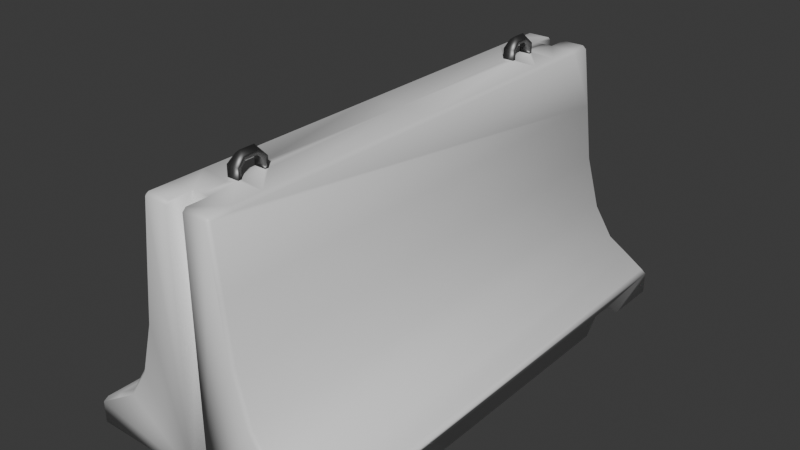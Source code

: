# Source: Barrier.blend  (saved by Blender 4.3.34; exported with 4.5.12 LTS)
import bpy
from mathutils import Matrix  # noqa: F401  (used for matrix-valued properties, if any)

bpy.ops.wm.read_factory_settings(use_empty=True)
scene = bpy.context.scene
scene.name = 'Scene'

# ---- collections
col_collection = bpy.data.collections.new('Collection'); scene.collection.children.link(col_collection)

# ---- materials (node trees are filled in below, after node groups)
mat_base = bpy.data.materials.new('Base')
mat_metal = bpy.data.materials.new('Metal')
mat_ribbon = bpy.data.materials.new('Ribbon')

# ---- material node trees
mat_base.use_nodes = True; mat_base.node_tree.nodes.clear()
_N = mat_base.node_tree.nodes; _L = mat_base.node_tree.links
n0 = _N.new('ShaderNodeBsdfPrincipled'); n0.name = 'Principled BSDF'; n0.location = (10, 300)
n1 = _N.new('ShaderNodeOutputMaterial'); n1.name = 'Material Output'; n1.location = (300, 300)
_L.new(n0.outputs[0], n1.inputs[0])
n1.is_active_output = True
mat_metal.use_nodes = True; mat_metal.node_tree.nodes.clear()
_N = mat_metal.node_tree.nodes; _L = mat_metal.node_tree.links
n0 = _N.new('ShaderNodeBsdfPrincipled'); n0.name = 'Principled BSDF'; n0.location = (10, 300)
n0.inputs[0].default_value = (0.1969, 0.1969, 0.1969, 1.0)
n0.inputs[1].default_value = 1.0
n1 = _N.new('ShaderNodeOutputMaterial'); n1.name = 'Material Output'; n1.location = (300, 300)
_L.new(n0.outputs[0], n1.inputs[0])
n1.is_active_output = True
mat_ribbon.use_nodes = True; mat_ribbon.node_tree.nodes.clear()
_N = mat_ribbon.node_tree.nodes; _L = mat_ribbon.node_tree.links
n0 = _N.new('ShaderNodeBsdfPrincipled'); n0.name = 'Principled BSDF'; n0.location = (10, 300)
n1 = _N.new('ShaderNodeOutputMaterial'); n1.name = 'Material Output'; n1.location = (300, 300)
_L.new(n0.outputs[0], n1.inputs[0])
n1.is_active_output = True

# ---- world
world_world = bpy.data.worlds.new('World'); scene.world = world_world
world_world.use_nodes = True; world_world.node_tree.nodes.clear()
_N = world_world.node_tree.nodes; _L = world_world.node_tree.links
n0 = _N.new('ShaderNodeOutputWorld'); n0.name = 'World Output'; n0.location = (300, 300)
n1 = _N.new('ShaderNodeBackground'); n1.name = 'Background'; n1.location = (10, 300)
n1.inputs[0].default_value = (0.05088, 0.05088, 0.05088, 1.0)
_L.new(n1.outputs[0], n0.inputs[0])
n0.is_active_output = True
world_world.color = (0.05088, 0.05088, 0.05088)
world_world.sun_shadow_jitter_overblur = 0.0

# ---- meshes
me_cube_001 = bpy.data.meshes.new('Cube.001')
me_cube_001.from_pydata([(0.25, 0.5, 0.0), (0.25, -0.5, 0.0), (-0.25, 0.5, 0.0), (-0.25, -0.5, 0.0), (-0.2048, 0.5, 0.07902), (-0.1644, 0.5, 0.1038), (-0.1266, 0.5, 0.1625), (-0.09845, 0.5, 0.2645), (-0.0853, 0.5, 0.3759), (-0.01785, -0.45, 0.5), (7.451e-09, -0.45, 0.5), (0.01785, -0.45, 0.5), (0.01785, -0.5, 0.0), (-0.01785, -0.5, 0.0), (0.01785, -0.45, 0.0), (1.49e-08, -0.45, 0.0), (-0.01785, -0.45, 0.0), (0.01785, 0.45, 0.5), (7.451e-09, 0.45, 0.5), (-0.01785, 0.45, 0.5), (-0.01785, 0.5, 0.0), (0.01785, 0.5, 0.0), (-0.01785, 0.45, 0.0), (1.49e-08, 0.45, 0.0), (0.01785, 0.45, 0.0), (0.25, 0.0, 0.0), (-0.25, 0.0, 0.0), (-0.25, -0.2734, 0.0), (-0.25, -0.3907, 0.0), (-0.25, -0.3027, 0.03152), (-0.25, -0.332, 0.03152), (-0.25, -0.3614, 0.03152), (0.25, -0.3907, 0.0), (0.25, -0.2734, 0.0), (0.25, -0.3614, 0.03152), (0.25, -0.332, 0.03152), (0.25, -0.3027, 0.03152), (0.25, 0.2734, 0.0), (0.25, 0.3907, 0.0), (0.25, 0.3027, 0.03152), (0.25, 0.332, 0.03152), (0.25, 0.3614, 0.03152), (-0.25, 0.3907, 0.0), (-0.25, 0.2734, 0.0), (-0.25, 0.3614, 0.03152), (-0.25, 0.332, 0.03152), (-0.25, 0.3027, 0.03152), (7.451e-09, 0.0, 0.5), (0.01027, 0.3435, 0.5278), (0.01027, -0.3435, 0.5278), (7.451e-09, -0.3408, 0.5419), (-0.01027, -0.3435, 0.5278), (-0.0115, -0.3318, 0.5072), (0.0115, -0.3318, 0.5072), (7.451e-09, -0.3131, 0.5), (7.451e-09, -0.3246, 0.5), (0.0115, 0.3318, 0.5072), (-0.0115, 0.3318, 0.5072), (7.451e-09, 0.3131, 0.5), (7.451e-09, 0.3246, 0.5), (0.0115, -0.3801, 0.5072), (-0.0115, -0.3801, 0.5072), (7.451e-09, -0.3988, 0.5), (7.451e-09, -0.3873, 0.5), (-0.0115, 0.3801, 0.5072), (0.0115, 0.3801, 0.5072), (7.451e-09, 0.3988, 0.5), (7.451e-09, 0.3873, 0.5), (7.451e-09, 0.3408, 0.5419), (-0.01027, 0.3435, 0.5278), (0.01027, -0.3684, 0.5278), (7.451e-09, -0.3711, 0.5419), (-0.01027, -0.3684, 0.5278), (-0.01027, 0.3684, 0.5278), (7.451e-09, 0.3711, 0.5419), (0.01027, 0.3684, 0.5278), (7.451e-09, -0.3246, 0.521), (-0.01208, -0.3318, 0.5178), (-0.01208, -0.3801, 0.5178), (7.451e-09, -0.3873, 0.521), (0.01208, -0.3318, 0.5178), (0.01208, -0.3801, 0.5178), (-0.01208, 0.3318, 0.5178), (-0.01208, 0.3801, 0.5178), (7.451e-09, 0.3873, 0.521), (0.01208, 0.3801, 0.5178), (0.01208, 0.3318, 0.5178), (7.451e-09, 0.3246, 0.521), (-0.008999, 0.3711, 0.5349), (-0.008999, 0.3408, 0.5349), (0.008999, 0.3408, 0.5349), (0.008999, 0.3711, 0.5349), (-0.008999, -0.3408, 0.5349), (-0.008999, -0.3711, 0.5349), (0.008999, -0.3711, 0.5349), (0.008999, -0.3408, 0.5349), (0.0115, -0.3873, 0.5), (0.0115, -0.3246, 0.5), (-0.0115, -0.3246, 0.5), (-0.0115, -0.3873, 0.5), (0.0115, 0.3246, 0.5), (0.0115, 0.3873, 0.5), (-0.0115, -0.3246, 0.521), (-0.0115, 0.3873, 0.5), (-0.0115, 0.3246, 0.5), (-0.0115, 0.3246, 0.521), (-0.0115, 0.3873, 0.521), (-0.0115, -0.3873, 0.521), (0.0115, -0.3246, 0.521), (0.0115, 0.3873, 0.521), (0.0115, 0.3246, 0.521), (0.0115, -0.3873, 0.521), (0.0115, -0.3801, 0.5), (0.0115, -0.3318, 0.5), (-0.0115, -0.3317, 0.5), (-0.0115, -0.3801, 0.5), (-0.0115, 0.3801, 0.5), (-0.0115, 0.3318, 0.5), (0.0115, 0.3318, 0.5), (0.0115, 0.3801, 0.5), (0.07081, 0.4934, 0.4934), (0.06414, 0.5, 0.4934), (0.06337, 0.4934, 0.5), (0.2444, 0.4934, 0.05359), (0.25, 0.5, 0.04264), (0.07872, 0.5, 0.3751), (0.0853, 0.4934, 0.3759), (0.09192, 0.5, 0.2633), (0.09845, 0.4934, 0.2645), (0.1205, 0.5, 0.1598), (0.1266, 0.4934, 0.1625), (0.1596, 0.5, 0.0989), (0.1644, 0.4934, 0.1038), (0.2013, 0.5, 0.07341), (0.2048, 0.4934, 0.07902), (0.25, -0.5, 0.04264), (0.2444, -0.4934, 0.05359), (0.06337, -0.4934, 0.5), (0.06414, -0.5, 0.4934), (0.07081, -0.4934, 0.4934), (0.2013, -0.5, 0.07341), (0.2048, -0.4934, 0.07902), (0.1596, -0.5, 0.0989), (0.1644, -0.4934, 0.1038), (0.1205, -0.5, 0.1598), (0.1266, -0.4934, 0.1625), (0.09192, -0.5, 0.2633), (0.09845, -0.4934, 0.2645), (0.07872, -0.5, 0.3751), (0.0853, -0.4934, 0.3759), (-0.25, 0.5, 0.04287), (-0.2444, 0.5, 0.05359), (-0.06337, 0.4934, 0.5), (-0.07081, 0.5, 0.4934), (-0.07081, -0.4934, 0.4934), (-0.06414, -0.5, 0.4934), (-0.06337, -0.4934, 0.5), (-0.2444, -0.4934, 0.05359), (-0.25, -0.5, 0.04285), (-0.07872, -0.5, 0.3751), (-0.0853, -0.4934, 0.3759), (-0.09192, -0.5, 0.2633), (-0.09845, -0.4934, 0.2645), (-0.1205, -0.5, 0.1598), (-0.1266, -0.4934, 0.1625), (-0.1596, -0.5, 0.0989), (-0.1644, -0.4934, 0.1038), (-0.2013, -0.5, 0.07341), (-0.2048, -0.4934, 0.07902), (-0.01785, -0.4934, 0.5), (-0.01785, -0.5, 0.4934), (0.01785, -0.5, 0.4934), (0.01785, -0.4934, 0.5), (0.01785, 0.4934, 0.5), (0.01785, 0.5, 0.4934), (-0.01785, 0.5, 0.4934), (-0.01785, 0.4934, 0.5), (-0.07081, 0.0, 0.4934), (-0.06337, 0.0, 0.5), (0.07081, 0.0, 0.4934), (0.06337, 0.0, 0.5), (-0.07081, -0.45, 0.4934), (-0.06337, -0.45, 0.5), (0.07081, -0.45, 0.4934), (0.06337, -0.45, 0.5), (0.07081, 0.45, 0.4934), (0.06337, 0.45, 0.5), (-0.07081, 0.45, 0.4934), (-0.06337, 0.45, 0.5), (0.06337, -0.3246, 0.5), (0.07081, -0.3246, 0.4934), (-0.07081, -0.3246, 0.4934), (-0.06337, -0.3246, 0.5), (-0.06337, 0.3246, 0.5), (-0.07081, 0.3246, 0.4934), (0.07081, 0.3246, 0.4934), (0.06337, 0.3246, 0.5), (0.07081, -0.3873, 0.4934), (0.06337, -0.3873, 0.5), (-0.07081, -0.3873, 0.4934), (-0.06337, -0.3873, 0.5), (-0.07081, 0.3873, 0.4934), (-0.06337, 0.3873, 0.5), (0.07081, 0.3873, 0.4934), (0.06337, 0.3873, 0.5)], [], [(43, 37, 25, 26), (122, 173, 17, 186), (26, 25, 33, 27), (9, 182, 156, 169), (21, 174, 121, 125, 127, 129, 131, 133, 124, 0), (128, 147, 145, 130), (130, 145, 143, 132), (132, 143, 141, 134), (1, 135, 140, 142, 144, 146, 148, 138, 171, 12), (0, 124, 135, 1, 32, 34, 35, 36, 33, 25, 37, 39, 40, 41, 38), (13, 170, 155, 159, 161, 163, 165, 167, 158, 3), (162, 7, 6, 164), (164, 6, 5, 166), (166, 5, 4, 168), (16, 9, 169, 170, 13), (3, 158, 150, 2, 42, 44, 45, 46, 43, 26, 27, 29, 30, 31, 28), (2, 20, 22, 23, 24, 21, 0, 38, 42), (184, 11, 172, 137), (168, 4, 151, 157), (24, 17, 173, 174, 21), (14, 11, 10, 15), (15, 10, 9, 16), (12, 171, 172, 11, 14), (192, 98, 54, 47, 178), (22, 19, 18, 23), (23, 18, 17, 24), (20, 175, 176, 19, 22), (134, 141, 136, 123), (126, 149, 147, 128), (188, 19, 176, 152), (32, 28, 31, 34), (34, 31, 30, 35), (35, 30, 29, 36), (36, 29, 27, 33), (37, 43, 46, 39), (39, 46, 45, 40), (40, 45, 44, 41), (41, 44, 42, 38), (28, 32, 1, 12, 14, 15, 16, 13, 3), (189, 97, 113, 112, 96, 198), (193, 104, 117, 116, 103, 202), (160, 8, 7, 162), (2, 150, 151, 4, 5, 6, 7, 8, 153, 175, 20), (94, 95, 50, 71), (154, 181, 199, 191, 177, 194, 201, 187, 153, 8, 160), (10, 62, 99, 200, 182, 9), (200, 99, 115, 114, 98, 192), (186, 17, 18, 66, 101, 204), (196, 100, 58, 47, 180), (180, 47, 54, 97, 189), (198, 96, 62, 10, 11, 184), (202, 103, 66, 18, 19, 188), (204, 101, 119, 118, 100, 196), (98, 55, 54), (55, 97, 54), (100, 59, 58), (59, 104, 58), (96, 63, 62), (63, 99, 62), (103, 67, 66), (67, 101, 66), (107, 79, 71, 93), (118, 56, 100), (78, 72, 70, 81), (76, 102, 92, 50), (178, 47, 58, 104, 193), (71, 50, 92, 93), (90, 91, 74, 68), (68, 74, 88, 89), (108, 76, 50, 95), (84, 106, 88, 74), (116, 64, 103), (87, 110, 90, 68), (115, 61, 60, 112), (109, 84, 74, 91), (105, 87, 68, 89), (79, 111, 94, 71), (63, 96, 111, 79), (114, 52, 98), (97, 55, 76, 108), (55, 98, 102, 76), (114, 115, 112, 113), (99, 63, 79, 107), (104, 59, 87, 105), (101, 67, 84, 109), (59, 100, 110, 87), (112, 60, 96), (67, 103, 106, 84), (72, 51, 49, 70), (73, 69, 89, 88), (48, 75, 91, 90), (51, 72, 93, 92), (70, 49, 95, 94), (53, 113, 97), (61, 115, 99), (65, 119, 101), (77, 51, 92, 102), (57, 117, 104), (69, 82, 105, 89), (64, 83, 106, 103), (72, 78, 107, 93), (80, 53, 97, 108), (75, 85, 109, 91), (56, 86, 110, 100), (60, 81, 111, 96), (52, 77, 102, 98), (78, 61, 99, 107), (49, 80, 108, 95), (81, 70, 94, 111), (82, 57, 104, 105), (83, 73, 88, 106), (85, 65, 101, 109), (86, 48, 90, 110), (61, 78, 81, 60), (51, 77, 80, 49), (77, 52, 53, 80), (52, 114, 113, 53), (48, 86, 82, 69), (86, 56, 57, 82), (56, 118, 117, 57), (118, 119, 116, 117), (119, 65, 64, 116), (65, 85, 83, 64), (85, 75, 73, 83), (75, 48, 69, 73), (120, 121, 122), (137, 138, 139), (154, 155, 156), (125, 121, 120, 126), (184, 137, 139, 183), (138, 148, 149, 139), (127, 125, 126, 128), (148, 146, 147, 149), (129, 127, 128, 130), (146, 144, 145, 147), (131, 129, 130, 132), (144, 142, 143, 145), (133, 131, 132, 134), (142, 140, 141, 143), (124, 133, 134, 123), (140, 135, 136, 141), (135, 124, 123, 136), (159, 155, 154, 160), (188, 152, 153, 187), (161, 159, 160, 162), (163, 161, 162, 164), (165, 163, 164, 166), (167, 165, 166, 168), (158, 167, 168, 157), (150, 158, 157, 151), (121, 174, 173, 122), (175, 153, 152, 176), (155, 170, 169, 156), (171, 138, 137, 172), (192, 178, 177, 191), (196, 180, 179, 195), (156, 182, 181, 154), (198, 184, 183, 197), (122, 186, 185, 120), (202, 188, 187, 201), (180, 189, 190, 179), (200, 192, 191, 199), (178, 193, 194, 177), (204, 196, 195, 203), (189, 198, 197, 190), (182, 200, 199, 181), (193, 202, 201, 194), (186, 204, 203, 185), (120, 185, 203, 195, 179, 190, 197, 183, 139, 149, 126)])
me_cube_001.polygons.foreach_set('use_smooth', [True] * 169)
me_cube_001.polygons.foreach_set('material_index', [0, 0, 0, 0, 0, 2, 0, 0, 0, 0, 0, 2, 0, 0, 0, 0, 0, 0, 0, 0, 0, 0, 0, 0, 0, 0, 0, 0, 0, 0, 0, 0, 0, 0, 0, 0, 0, 0, 0, 0, 0, 0, 0, 1, 0, 0, 0, 0, 0, 0, 0, 0, 0, 0, 0, 0, 0, 0, 0, 0, 0, 1, 1, 1, 1, 0, 1, 1, 1, 1, 1, 1, 1, 1, 1, 1, 1, 1, 1, 1, 1, 0, 1, 1, 1, 1, 1, 1, 1, 1, 1, 1, 1, 1, 1, 1, 1, 1, 1, 1, 1, 1, 1, 1, 1, 1, 1, 1, 1, 1, 1, 1, 1, 1, 1, 1, 1, 1, 1, 1, 0, 1, 1, 1, 1, 0, 0, 0, 0, 0, 0, 0, 0, 0, 0, 0, 0, 0, 0, 0, 0, 0, 0, 0, 0, 0, 0, 0, 0, 0, 0, 0, 0, 0, 0, 0, 0, 0, 0, 0, 0, 0, 0, 0, 0, 0, 0, 0, 0])
_uv = me_cube_001.uv_layers.new(name='UVMap')
_uv.uv.foreach_set('vector', [0.6684, 0.2637, 0.4422, 0.2637, 0.4422, 0.1401, 0.6684, 0.1401, 0.5029, 0.7458, 0.4823, 0.7458, 0.4823, 0.7261, 0.5029, 0.7261, 0.6684, 0.1401, 0.4422, 0.1401, 0.4422, 0.01642, 0.6684, 0.01642, 0.4662, 0.3191, 0.4456, 0.3191, 0.4456, 0.2995, 0.4662, 0.2995, 0.5391, 0.5226, 0.5391, 0.2995, 0.5601, 0.2995, 0.5666, 0.353, 0.5726, 0.4036, 0.5855, 0.4504, 0.6032, 0.4779, 0.6221, 0.4894, 0.6441, 0.5034, 0.6441, 0.5226, 0.09207, 0.01942, 0.09207, 0.4657, 0.04476, 0.4657, 0.04476, 0.01942, 0.04476, 0.01942, 0.04476, 0.4657, 0.01642, 0.4657, 0.01642, 0.01942, 0.7702, 0.4627, 0.7702, 0.01642, 0.7885, 0.01642, 0.7885, 0.4627, 0.5391, 0.7786, 0.5391, 0.7593, 0.5611, 0.7454, 0.58, 0.7339, 0.5977, 0.7063, 0.6106, 0.6595, 0.6166, 0.609, 0.6232, 0.5555, 0.6441, 0.5555, 0.6441, 0.7786, 0.8636, 0.4687, 0.8445, 0.4687, 0.8445, 0.01642, 0.8636, 0.01642, 0.8636, 0.06585, 0.8495, 0.07911, 0.8495, 0.09238, 0.8495, 0.1056, 0.8636, 0.1189, 0.8636, 0.2425, 0.8636, 0.3662, 0.8495, 0.3794, 0.8495, 0.3927, 0.8495, 0.406, 0.8636, 0.4192, 0.2295, 0.7216, 0.2295, 0.4985, 0.2504, 0.4985, 0.257, 0.552, 0.263, 0.6026, 0.2759, 0.6494, 0.2936, 0.6769, 0.3125, 0.6884, 0.3345, 0.7023, 0.3345, 0.7216, 0.3051, 0.01642, 0.3051, 0.4657, 0.2578, 0.4657, 0.2578, 0.01642, 0.2578, 0.01642, 0.2578, 0.4657, 0.2295, 0.4657, 0.2295, 0.01642, 0.7374, 0.01642, 0.7374, 0.4657, 0.7191, 0.4657, 0.7191, 0.01642, 0.7835, 0.7231, 0.7835, 0.4985, 0.8031, 0.4985, 0.8061, 0.5015, 0.8061, 0.7231, 0.8965, 0.01642, 0.9157, 0.01642, 0.9157, 0.4687, 0.8965, 0.4687, 0.8965, 0.4192, 0.9106, 0.406, 0.9106, 0.3927, 0.9106, 0.3794, 0.8965, 0.3662, 0.8965, 0.2425, 0.8965, 0.1189, 0.9106, 0.1056, 0.9106, 0.09238, 0.9106, 0.07911, 0.8965, 0.06585, 0.7506, 0.4985, 0.7506, 0.6035, 0.728, 0.6035, 0.728, 0.6116, 0.728, 0.6196, 0.7506, 0.6196, 0.7506, 0.7246, 0.7012, 0.7246, 0.7012, 0.4985, 0.5029, 0.3191, 0.4823, 0.3191, 0.4823, 0.2995, 0.5029, 0.2995, 0.7191, 0.01642, 0.7191, 0.4657, 0.7012, 0.4657, 0.7012, 0.01642, 0.9537, 0.241, 0.9537, 0.01642, 0.9733, 0.01642, 0.9763, 0.0194, 0.9763, 0.241, 0.2849, 0.9806, 0.2849, 0.7545, 0.293, 0.7545, 0.293, 0.9806, 0.293, 0.9806, 0.293, 0.7545, 0.3011, 0.7545, 0.3011, 0.9806, 0.2295, 0.9791, 0.2295, 0.7575, 0.2325, 0.7545, 0.2521, 0.7545, 0.2521, 0.9791, 0.4456, 0.3758, 0.4691, 0.3758, 0.4743, 0.381, 0.4743, 0.5226, 0.4456, 0.5226, 0.7899, 0.9821, 0.7899, 0.756, 0.798, 0.756, 0.798, 0.9821, 0.798, 0.9821, 0.798, 0.756, 0.8061, 0.756, 0.8061, 0.9821, 0.9215, 0.7261, 0.9215, 0.5045, 0.9245, 0.5015, 0.9442, 0.5015, 0.9442, 0.7261, 0.7885, 0.4627, 0.7885, 0.01642, 0.8064, 0.01642, 0.8064, 0.4627, 0.1428, 0.01942, 0.1428, 0.4657, 0.09207, 0.4657, 0.09207, 0.01942, 0.4456, 0.7261, 0.4662, 0.7261, 0.4662, 0.7458, 0.4456, 0.7458, 0.03067, 0.7575, 0.03067, 0.9836, 0.01642, 0.9836, 0.01642, 0.7575, 0.3673, 0.7246, 0.3673, 0.4985, 0.3806, 0.4985, 0.3806, 0.7246, 0.3806, 0.7246, 0.3806, 0.4985, 0.3938, 0.4985, 0.3938, 0.7246, 0.3816, 0.7575, 0.3816, 0.9836, 0.3673, 0.9836, 0.3673, 0.7575, 0.07777, 0.7575, 0.07777, 0.9836, 0.06351, 0.9836, 0.06351, 0.7575, 0.1542, 0.7276, 0.1542, 0.5015, 0.1675, 0.5015, 0.1675, 0.7276, 0.1675, 0.7276, 0.1675, 0.5015, 0.1808, 0.5015, 0.1808, 0.7276, 0.7154, 0.7575, 0.7154, 0.9836, 0.7012, 0.9836, 0.7012, 0.7575, 0.8887, 0.5015, 0.8887, 0.7276, 0.8393, 0.7276, 0.8393, 0.6226, 0.8619, 0.6226, 0.8619, 0.6146, 0.8619, 0.6065, 0.8393, 0.6065, 0.8393, 0.5015, 0.5029, 0.3758, 0.4795, 0.3758, 0.4795, 0.3726, 0.4795, 0.3507, 0.4795, 0.3475, 0.5029, 0.3475, 0.4456, 0.6694, 0.4691, 0.6694, 0.4691, 0.6727, 0.4691, 0.6945, 0.4691, 0.6978, 0.4456, 0.6978, 0.3558, 0.01642, 0.3558, 0.4657, 0.3051, 0.4657, 0.3051, 0.01642, 0.01642, 0.7246, 0.01642, 0.7052, 0.01894, 0.7004, 0.03684, 0.6889, 0.05514, 0.6777, 0.07223, 0.6511, 0.08496, 0.605, 0.0909, 0.5547, 0.09745, 0.5015, 0.1214, 0.5015, 0.1214, 0.7246, 0.7564, 0.7575, 0.7564, 0.7711, 0.7524, 0.7711, 0.7524, 0.7575, 0.4094, 0.01642, 0.4094, 0.03604, 0.4094, 0.06439, 0.4094, 0.09274, 0.4094, 0.2395, 0.4094, 0.3863, 0.4094, 0.4147, 0.4094, 0.443, 0.4094, 0.4657, 0.3558, 0.4657, 0.3558, 0.01642, 0.4743, 0.3191, 0.4743, 0.3423, 0.4691, 0.3475, 0.4456, 0.3475, 0.4456, 0.3191, 0.4662, 0.3191, 0.4456, 0.3475, 0.4691, 0.3475, 0.4691, 0.3507, 0.4691, 0.3726, 0.4691, 0.3758, 0.4456, 0.3758, 0.5029, 0.7261, 0.4823, 0.7261, 0.4743, 0.7261, 0.4743, 0.703, 0.4795, 0.6978, 0.5029, 0.6978, 0.5029, 0.6694, 0.4795, 0.6694, 0.4743, 0.6642, 0.4743, 0.5226, 0.5029, 0.5226, 0.5029, 0.5226, 0.4743, 0.5226, 0.4743, 0.381, 0.4795, 0.3758, 0.5029, 0.3758, 0.5029, 0.3475, 0.4795, 0.3475, 0.4743, 0.3423, 0.4743, 0.3191, 0.4823, 0.3191, 0.5029, 0.3191, 0.4456, 0.6978, 0.4691, 0.6978, 0.4743, 0.703, 0.4743, 0.7261, 0.4662, 0.7261, 0.4456, 0.7261, 0.5029, 0.6978, 0.4795, 0.6978, 0.4795, 0.6945, 0.4795, 0.6727, 0.4795, 0.6694, 0.5029, 0.6694, 0.4691, 0.3758, 0.4743, 0.3758, 0.4743, 0.381, 0.4743, 0.3758, 0.4795, 0.3758, 0.4743, 0.381, 0.4795, 0.6694, 0.4743, 0.6694, 0.4743, 0.6642, 0.4743, 0.6694, 0.4691, 0.6694, 0.4743, 0.6642, 0.4795, 0.3475, 0.4743, 0.3475, 0.4743, 0.3423, 0.4743, 0.3475, 0.4691, 0.3475, 0.4743, 0.3423, 0.4691, 0.6978, 0.4743, 0.6978, 0.4743, 0.703, 0.4743, 0.6978, 0.4795, 0.6978, 0.4743, 0.703, 0.8497, 0.7699, 0.8445, 0.7699, 0.8445, 0.7605, 0.8485, 0.7636, 0.458, 0.7848, 0.4548, 0.7848, 0.458, 0.7816, 0.5018, 0.7816, 0.501, 0.7869, 0.4917, 0.7869, 0.4909, 0.7816, 0.1158, 0.7669, 0.1106, 0.7669, 0.1117, 0.7607, 0.1158, 0.7575, 0.4456, 0.5226, 0.4743, 0.5226, 0.4743, 0.6642, 0.4691, 0.6694, 0.4456, 0.6694, 0.7524, 0.7575, 0.7524, 0.7711, 0.7483, 0.7711, 0.7483, 0.7575, 0.7564, 0.804, 0.7564, 0.8177, 0.7524, 0.8177, 0.7524, 0.804, 0.7524, 0.804, 0.7524, 0.8177, 0.7483, 0.8177, 0.7483, 0.804, 0.121, 0.7669, 0.1158, 0.7669, 0.1158, 0.7575, 0.1199, 0.7607, 0.1158, 0.8188, 0.1106, 0.8188, 0.1117, 0.8125, 0.1158, 0.8093, 0.5549, 0.8147, 0.5517, 0.8147, 0.5549, 0.8114, 0.1594, 0.8311, 0.1542, 0.8311, 0.1554, 0.8248, 0.1594, 0.8216, 0.8393, 0.8125, 0.8425, 0.8125, 0.8425, 0.8229, 0.8393, 0.8229, 0.121, 0.8188, 0.1158, 0.8188, 0.1158, 0.8093, 0.1199, 0.8125, 0.1646, 0.8311, 0.1594, 0.8311, 0.1594, 0.8216, 0.1635, 0.8248, 0.8445, 0.7699, 0.8393, 0.7699, 0.8404, 0.7636, 0.8445, 0.7605, 0.8445, 0.7794, 0.8393, 0.7794, 0.8393, 0.7699, 0.8445, 0.7699, 0.6036, 0.8147, 0.6003, 0.8147, 0.6036, 0.8114, 0.121, 0.7764, 0.1158, 0.7764, 0.1158, 0.7669, 0.121, 0.7669, 0.1158, 0.7764, 0.1106, 0.7764, 0.1106, 0.7669, 0.1158, 0.7669, 0.4691, 0.3726, 0.4691, 0.3507, 0.4795, 0.3507, 0.4795, 0.3726, 0.8497, 0.7794, 0.8445, 0.7794, 0.8445, 0.7699, 0.8497, 0.7699, 0.1646, 0.8406, 0.1594, 0.8406, 0.1594, 0.8311, 0.1646, 0.8311, 0.121, 0.8282, 0.1158, 0.8282, 0.1158, 0.8188, 0.121, 0.8188, 0.1594, 0.8406, 0.1542, 0.8406, 0.1542, 0.8311, 0.1594, 0.8311, 0.17, 0.7637, 0.1668, 0.7637, 0.17, 0.7605, 0.1158, 0.8282, 0.1106, 0.8282, 0.1106, 0.8188, 0.1158, 0.8188, 0.501, 0.7869, 0.501, 0.7982, 0.4917, 0.7982, 0.4917, 0.7869, 0.5424, 0.82, 0.5424, 0.8312, 0.5391, 0.8325, 0.5391, 0.8188, 0.4455, 0.7901, 0.4455, 0.8014, 0.4422, 0.8026, 0.4422, 0.7889, 0.591, 0.82, 0.591, 0.8312, 0.5878, 0.8325, 0.5878, 0.8188, 0.1575, 0.769, 0.1575, 0.7803, 0.1542, 0.7815, 0.1542, 0.7678, 0.1668, 0.7856, 0.17, 0.7856, 0.17, 0.7888, 0.6003, 0.8365, 0.6036, 0.8365, 0.6036, 0.8398, 0.4548, 0.8067, 0.458, 0.8067, 0.458, 0.8099, 0.5956, 0.8147, 0.591, 0.82, 0.5878, 0.8188, 0.5941, 0.8114, 0.5517, 0.8365, 0.5549, 0.8365, 0.5549, 0.8398, 0.5424, 0.8312, 0.547, 0.8365, 0.5455, 0.8398, 0.5391, 0.8325, 0.5517, 0.8147, 0.547, 0.8147, 0.5455, 0.8114, 0.5549, 0.8114, 0.591, 0.8312, 0.5956, 0.8365, 0.5941, 0.8398, 0.5878, 0.8325, 0.1621, 0.7856, 0.1668, 0.7856, 0.17, 0.7888, 0.1606, 0.7888, 0.4455, 0.8014, 0.4501, 0.8067, 0.4486, 0.8099, 0.4422, 0.8026, 0.4548, 0.7848, 0.4501, 0.7848, 0.4486, 0.7816, 0.458, 0.7816, 0.1668, 0.7637, 0.1621, 0.7637, 0.1606, 0.7605, 0.17, 0.7605, 0.6003, 0.8147, 0.5956, 0.8147, 0.5941, 0.8114, 0.6036, 0.8114, 0.5956, 0.8365, 0.6003, 0.8365, 0.6036, 0.8398, 0.5941, 0.8398, 0.1575, 0.7803, 0.1621, 0.7856, 0.1606, 0.7888, 0.1542, 0.7815, 0.1621, 0.7637, 0.1575, 0.769, 0.1542, 0.7678, 0.1606, 0.7605, 0.547, 0.8365, 0.5517, 0.8365, 0.5549, 0.8398, 0.5455, 0.8398, 0.547, 0.8147, 0.5424, 0.82, 0.5391, 0.8188, 0.5455, 0.8114, 0.4501, 0.8067, 0.4548, 0.8067, 0.458, 0.8099, 0.4486, 0.8099, 0.4501, 0.7848, 0.4455, 0.7901, 0.4422, 0.7889, 0.4486, 0.7816, 0.8425, 0.8125, 0.8473, 0.8123, 0.8473, 0.8232, 0.8425, 0.8229, 0.501, 0.7982, 0.5018, 0.8035, 0.4909, 0.8035, 0.4917, 0.7982, 0.7563, 0.8614, 0.7515, 0.8612, 0.7515, 0.8508, 0.7563, 0.8505, 0.7515, 0.8612, 0.7483, 0.8612, 0.7483, 0.8508, 0.7515, 0.8508, 0.6372, 0.8167, 0.6364, 0.8114, 0.6473, 0.8114, 0.6465, 0.8167, 0.4909, 0.8363, 0.4957, 0.8366, 0.4957, 0.847, 0.4909, 0.8472, 0.4957, 0.8366, 0.4989, 0.8366, 0.4989, 0.847, 0.4957, 0.847, 0.4795, 0.6727, 0.4795, 0.6945, 0.4691, 0.6945, 0.4691, 0.6727, 0.4503, 0.8534, 0.447, 0.8534, 0.447, 0.843, 0.4503, 0.843, 0.447, 0.8534, 0.4422, 0.8537, 0.4422, 0.8428, 0.447, 0.843, 0.6364, 0.8333, 0.6372, 0.828, 0.6465, 0.828, 0.6473, 0.8333, 0.6372, 0.828, 0.6372, 0.8167, 0.6465, 0.8167, 0.6465, 0.828, 0.5063, 0.7458, 0.5033, 0.7488, 0.5029, 0.7458, 0.5029, 0.2995, 0.5033, 0.2965, 0.5063, 0.2995, 0.4422, 0.2995, 0.4453, 0.2965, 0.4456, 0.2995, 0.5666, 0.353, 0.5601, 0.2995, 0.5631, 0.2995, 0.5696, 0.3527, 0.5029, 0.3191, 0.5029, 0.2995, 0.5063, 0.2995, 0.5063, 0.3191, 0.1966, 0.4687, 0.1427, 0.4687, 0.1428, 0.4657, 0.1963, 0.4657, 0.09183, 0.01642, 0.1427, 0.01642, 0.1428, 0.01942, 0.09207, 0.01942, 0.1427, 0.4687, 0.09183, 0.4687, 0.09207, 0.4657, 0.1428, 0.4657, 0.5855, 0.4504, 0.5726, 0.4036, 0.5756, 0.403, 0.5883, 0.4492, 0.6106, 0.6595, 0.5977, 0.7063, 0.5949, 0.7051, 0.6077, 0.659, 0.6032, 0.4779, 0.5855, 0.4504, 0.5883, 0.4492, 0.6054, 0.4757, 0.5977, 0.7063, 0.58, 0.7339, 0.5778, 0.7317, 0.5949, 0.7051, 0.6221, 0.4894, 0.6032, 0.4779, 0.6054, 0.4757, 0.6237, 0.4869, 0.58, 0.7339, 0.5611, 0.7454, 0.5595, 0.7429, 0.5778, 0.7317, 0.6441, 0.5034, 0.6221, 0.4894, 0.6237, 0.4869, 0.6416, 0.4984, 0.5611, 0.7454, 0.5391, 0.7593, 0.5416, 0.7544, 0.5595, 0.7429, 0.8445, 0.01642, 0.8445, 0.4687, 0.8393, 0.4657, 0.8393, 0.01942, 0.257, 0.552, 0.2504, 0.4985, 0.2534, 0.4985, 0.26, 0.5517, 0.4456, 0.7261, 0.4456, 0.7458, 0.4422, 0.7488, 0.4422, 0.7261, 0.263, 0.6026, 0.257, 0.552, 0.26, 0.5517, 0.2659, 0.602, 0.2759, 0.6494, 0.263, 0.6026, 0.2659, 0.602, 0.2787, 0.6481, 0.2936, 0.6769, 0.2759, 0.6494, 0.2787, 0.6481, 0.2957, 0.6747, 0.3125, 0.6884, 0.2936, 0.6769, 0.2957, 0.6747, 0.314, 0.6859, 0.3345, 0.7023, 0.3125, 0.6884, 0.314, 0.6859, 0.3319, 0.6974, 0.9157, 0.4687, 0.9157, 0.01642, 0.9208, 0.01942, 0.9208, 0.4687, 0.5601, 0.2995, 0.5391, 0.2995, 0.5391, 0.2965, 0.5597, 0.2965, 0.4662, 0.7488, 0.4422, 0.7488, 0.4456, 0.7458, 0.4662, 0.7458, 0.4453, 0.2965, 0.4662, 0.2965, 0.4662, 0.2995, 0.4456, 0.2995, 0.4823, 0.2965, 0.5033, 0.2965, 0.5029, 0.2995, 0.4823, 0.2995, 0.4456, 0.3758, 0.4456, 0.5226, 0.4422, 0.5226, 0.4422, 0.3758, 0.5029, 0.6694, 0.5029, 0.5226, 0.5063, 0.5226, 0.5063, 0.6694, 0.4456, 0.2995, 0.4456, 0.3191, 0.4422, 0.3191, 0.4422, 0.2995, 0.5029, 0.3475, 0.5029, 0.3191, 0.5063, 0.3191, 0.5063, 0.3475, 0.5029, 0.7458, 0.5029, 0.7261, 0.5063, 0.7261, 0.5063, 0.7458, 0.4456, 0.6978, 0.4456, 0.7261, 0.4422, 0.7261, 0.4422, 0.6978, 0.5029, 0.5226, 0.5029, 0.3758, 0.5063, 0.3758, 0.5063, 0.5226, 0.4456, 0.3475, 0.4456, 0.3758, 0.4422, 0.3758, 0.4422, 0.3475, 0.4456, 0.5226, 0.4456, 0.6694, 0.4422, 0.6694, 0.4422, 0.5226, 0.5029, 0.6978, 0.5029, 0.6694, 0.5063, 0.6694, 0.5063, 0.6978, 0.5029, 0.3758, 0.5029, 0.3475, 0.5063, 0.3475, 0.5063, 0.3758, 0.4456, 0.3191, 0.4456, 0.3475, 0.4422, 0.3475, 0.4422, 0.3191, 0.4456, 0.6694, 0.4456, 0.6978, 0.4422, 0.6978, 0.4422, 0.6694, 0.5029, 0.7261, 0.5029, 0.6978, 0.5063, 0.6978, 0.5063, 0.7261, 0.1963, 0.01942, 0.1963, 0.03903, 0.1963, 0.06739, 0.1963, 0.09574, 0.1963, 0.2425, 0.1963, 0.3893, 0.1963, 0.4177, 0.1963, 0.446, 0.1963, 0.4657, 0.1428, 0.4657, 0.1428, 0.01942])
me_cube_001.materials.append(mat_base)
me_cube_001.materials.append(mat_metal)
me_cube_001.materials.append(mat_ribbon)
me_cube_001.use_mirror_y = True
me_cube_001.update()

# ---- objects
ob_cube = bpy.data.objects.new('Cube', me_cube_001)

# ---- transforms, parenting, visibility, modifiers, constraints
ob_cube.location = (0.0, 0.0, 0.0)
ob_cube.use_mesh_mirror_y = True

# ---- collection membership
col_collection.objects.link(ob_cube)

# ---- scene / render settings (as saved in the file)
scene.frame_start = 1; scene.frame_end = 250; scene.frame_set(1)
scene.render.engine = 'BLENDER_EEVEE_NEXT'
bpy.context.view_layer.update()

# ---- added for rendering (the .blend has no active camera and no usable light): camera, sun
cam_auto = bpy.data.cameras.new('AutoCamera')
cam_auto.lens = 50.0
cam_auto.sensor_width = 36.0
cam_auto.clip_end = 1000.0
ob_auto_camera = bpy.data.objects.new('AutoCamera', cam_auto)
scene.collection.objects.link(ob_auto_camera)
ob_auto_camera.location = (1.14955, -1.37946, 1.19061)
ob_auto_camera.rotation_euler = (1.09748, -7.21219e-08, 0.694738)
scene.camera = ob_auto_camera
light_auto_sun = bpy.data.lights.new('AutoSun', 'SUN')
light_auto_sun.energy = 3.0
light_auto_sun.angle = 0.0523599
ob_auto_sun = bpy.data.objects.new('AutoSun', light_auto_sun)
scene.collection.objects.link(ob_auto_sun)
ob_auto_sun.rotation_euler = (0.872665, 0.174533, 0.523599)
bpy.context.view_layer.update()
